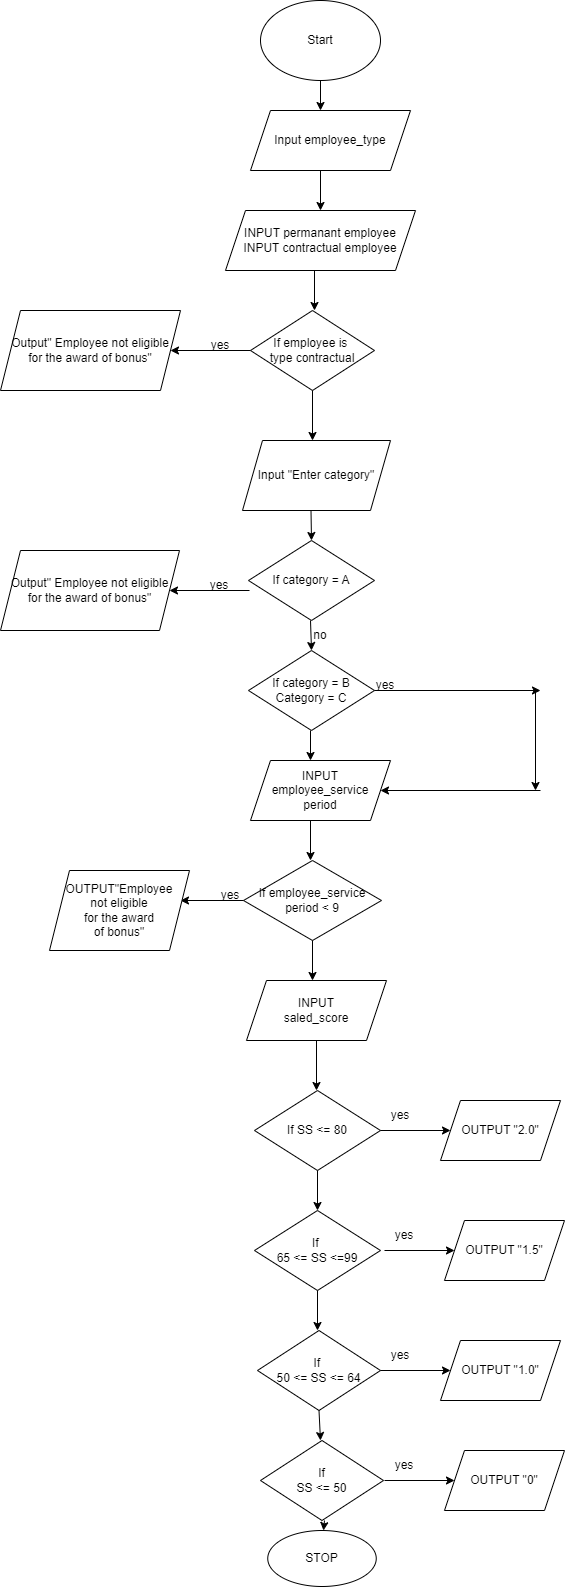

The diagram above was exported from draw.io. Its source (the exported page's mxGraphModel, read from the mxfile embedded in the PNG):
<mxGraphModel dx="954" dy="482" grid="1" gridSize="10" guides="1" tooltips="1" connect="1" arrows="1" fold="1" page="1" pageScale="1" pageWidth="1169" pageHeight="1654" math="0" shadow="0">
  <root>
    <mxCell id="0" />
    <mxCell id="1" parent="0" />
    <mxCell id="v9PtWOtfsYeJOgHN6Zph-2" value="Start" style="ellipse;whiteSpace=wrap;html=1;" vertex="1" parent="1">
      <mxGeometry x="310" y="30" width="120" height="80" as="geometry" />
    </mxCell>
    <mxCell id="v9PtWOtfsYeJOgHN6Zph-3" value="" style="endArrow=classic;html=1;rounded=0;exitX=0.5;exitY=1;exitDx=0;exitDy=0;" edge="1" parent="1" source="v9PtWOtfsYeJOgHN6Zph-2">
      <mxGeometry width="50" height="50" relative="1" as="geometry">
        <mxPoint x="390" y="200" as="sourcePoint" />
        <mxPoint x="370" y="140" as="targetPoint" />
      </mxGeometry>
    </mxCell>
    <mxCell id="v9PtWOtfsYeJOgHN6Zph-6" value="Input employee_type" style="shape=parallelogram;perimeter=parallelogramPerimeter;whiteSpace=wrap;html=1;fixedSize=1;" vertex="1" parent="1">
      <mxGeometry x="300" y="140" width="160" height="60" as="geometry" />
    </mxCell>
    <mxCell id="v9PtWOtfsYeJOgHN6Zph-8" value="" style="endArrow=classic;html=1;rounded=0;" edge="1" parent="1">
      <mxGeometry width="50" height="50" relative="1" as="geometry">
        <mxPoint x="370" y="200" as="sourcePoint" />
        <mxPoint x="370" y="240" as="targetPoint" />
      </mxGeometry>
    </mxCell>
    <mxCell id="v9PtWOtfsYeJOgHN6Zph-9" value="INPUT permanant employee&lt;br&gt;INPUT contractual employee" style="shape=parallelogram;perimeter=parallelogramPerimeter;whiteSpace=wrap;html=1;fixedSize=1;" vertex="1" parent="1">
      <mxGeometry x="275" y="240" width="190" height="60" as="geometry" />
    </mxCell>
    <mxCell id="v9PtWOtfsYeJOgHN6Zph-10" value="" style="endArrow=classic;html=1;rounded=0;" edge="1" parent="1">
      <mxGeometry width="50" height="50" relative="1" as="geometry">
        <mxPoint x="364" y="300" as="sourcePoint" />
        <mxPoint x="364" y="340" as="targetPoint" />
      </mxGeometry>
    </mxCell>
    <mxCell id="v9PtWOtfsYeJOgHN6Zph-11" value="If employee is&amp;nbsp;&lt;br&gt;type contractual" style="rhombus;whiteSpace=wrap;html=1;" vertex="1" parent="1">
      <mxGeometry x="300" y="340" width="124" height="80" as="geometry" />
    </mxCell>
    <mxCell id="v9PtWOtfsYeJOgHN6Zph-13" value="yes" style="text;html=1;strokeColor=none;fillColor=none;align=center;verticalAlign=middle;whiteSpace=wrap;rounded=0;" vertex="1" parent="1">
      <mxGeometry x="240" y="360" width="60" height="30" as="geometry" />
    </mxCell>
    <mxCell id="v9PtWOtfsYeJOgHN6Zph-15" value="Output&quot; Employee not eligible&lt;br&gt;for the award of bonus&quot;" style="shape=parallelogram;perimeter=parallelogramPerimeter;whiteSpace=wrap;html=1;fixedSize=1;align=center;" vertex="1" parent="1">
      <mxGeometry x="50" y="340" width="180" height="80" as="geometry" />
    </mxCell>
    <mxCell id="v9PtWOtfsYeJOgHN6Zph-16" value="" style="endArrow=classic;html=1;rounded=0;exitX=0.5;exitY=1;exitDx=0;exitDy=0;" edge="1" parent="1" source="v9PtWOtfsYeJOgHN6Zph-11">
      <mxGeometry width="50" height="50" relative="1" as="geometry">
        <mxPoint x="440" y="450" as="sourcePoint" />
        <mxPoint x="362" y="470" as="targetPoint" />
      </mxGeometry>
    </mxCell>
    <mxCell id="v9PtWOtfsYeJOgHN6Zph-18" value="Input &quot;Enter category&quot;" style="shape=parallelogram;perimeter=parallelogramPerimeter;whiteSpace=wrap;html=1;fixedSize=1;" vertex="1" parent="1">
      <mxGeometry x="292" y="470" width="148" height="70" as="geometry" />
    </mxCell>
    <mxCell id="v9PtWOtfsYeJOgHN6Zph-19" value="" style="endArrow=classic;html=1;rounded=0;exitX=0;exitY=0.5;exitDx=0;exitDy=0;" edge="1" parent="1" source="v9PtWOtfsYeJOgHN6Zph-11">
      <mxGeometry width="50" height="50" relative="1" as="geometry">
        <mxPoint x="220" y="390" as="sourcePoint" />
        <mxPoint x="220" y="380" as="targetPoint" />
      </mxGeometry>
    </mxCell>
    <mxCell id="v9PtWOtfsYeJOgHN6Zph-22" value="" style="endArrow=classic;html=1;rounded=0;exitX=0.5;exitY=1;exitDx=0;exitDy=0;" edge="1" parent="1">
      <mxGeometry width="50" height="50" relative="1" as="geometry">
        <mxPoint x="360.5" y="540" as="sourcePoint" />
        <mxPoint x="361" y="570" as="targetPoint" />
      </mxGeometry>
    </mxCell>
    <mxCell id="v9PtWOtfsYeJOgHN6Zph-27" value="If category = B&lt;br&gt;Category = C" style="rhombus;whiteSpace=wrap;html=1;" vertex="1" parent="1">
      <mxGeometry x="298" y="680" width="126" height="80" as="geometry" />
    </mxCell>
    <mxCell id="v9PtWOtfsYeJOgHN6Zph-29" value="If category = A" style="rhombus;whiteSpace=wrap;html=1;" vertex="1" parent="1">
      <mxGeometry x="298" y="570" width="126" height="80" as="geometry" />
    </mxCell>
    <mxCell id="v9PtWOtfsYeJOgHN6Zph-30" value="yes" style="text;html=1;strokeColor=none;fillColor=none;align=center;verticalAlign=middle;whiteSpace=wrap;rounded=0;" vertex="1" parent="1">
      <mxGeometry x="239" y="600" width="60" height="30" as="geometry" />
    </mxCell>
    <mxCell id="v9PtWOtfsYeJOgHN6Zph-31" value="Output&quot; Employee not eligible&lt;br&gt;for the award of bonus&quot;" style="shape=parallelogram;perimeter=parallelogramPerimeter;whiteSpace=wrap;html=1;fixedSize=1;align=center;" vertex="1" parent="1">
      <mxGeometry x="50" y="580" width="179" height="80" as="geometry" />
    </mxCell>
    <mxCell id="v9PtWOtfsYeJOgHN6Zph-32" value="" style="endArrow=classic;html=1;rounded=0;exitX=0;exitY=0.5;exitDx=0;exitDy=0;" edge="1" parent="1">
      <mxGeometry width="50" height="50" relative="1" as="geometry">
        <mxPoint x="299" y="620" as="sourcePoint" />
        <mxPoint x="219" y="620" as="targetPoint" />
      </mxGeometry>
    </mxCell>
    <mxCell id="v9PtWOtfsYeJOgHN6Zph-33" value="" style="endArrow=classic;html=1;rounded=0;entryX=0.5;entryY=0;entryDx=0;entryDy=0;" edge="1" parent="1" target="v9PtWOtfsYeJOgHN6Zph-27">
      <mxGeometry width="50" height="50" relative="1" as="geometry">
        <mxPoint x="360" y="650" as="sourcePoint" />
        <mxPoint x="300" y="750" as="targetPoint" />
      </mxGeometry>
    </mxCell>
    <mxCell id="v9PtWOtfsYeJOgHN6Zph-40" value="no" style="text;html=1;strokeColor=none;fillColor=none;align=center;verticalAlign=middle;whiteSpace=wrap;rounded=0;" vertex="1" parent="1">
      <mxGeometry x="340" y="650" width="60" height="30" as="geometry" />
    </mxCell>
    <mxCell id="v9PtWOtfsYeJOgHN6Zph-41" value="" style="endArrow=classic;html=1;rounded=0;" edge="1" parent="1">
      <mxGeometry width="50" height="50" relative="1" as="geometry">
        <mxPoint x="360" y="760" as="sourcePoint" />
        <mxPoint x="360" y="790" as="targetPoint" />
      </mxGeometry>
    </mxCell>
    <mxCell id="v9PtWOtfsYeJOgHN6Zph-44" value="" style="endArrow=classic;html=1;rounded=0;" edge="1" parent="1">
      <mxGeometry width="50" height="50" relative="1" as="geometry">
        <mxPoint x="424" y="720" as="sourcePoint" />
        <mxPoint x="590" y="720" as="targetPoint" />
      </mxGeometry>
    </mxCell>
    <mxCell id="v9PtWOtfsYeJOgHN6Zph-46" value="yes" style="text;html=1;strokeColor=none;fillColor=none;align=center;verticalAlign=middle;whiteSpace=wrap;rounded=0;" vertex="1" parent="1">
      <mxGeometry x="405" y="700" width="60" height="30" as="geometry" />
    </mxCell>
    <mxCell id="v9PtWOtfsYeJOgHN6Zph-54" value="INPUT&lt;br&gt;employee_service&lt;br&gt;period" style="shape=parallelogram;perimeter=parallelogramPerimeter;whiteSpace=wrap;html=1;fixedSize=1;" vertex="1" parent="1">
      <mxGeometry x="300" y="790" width="140" height="60" as="geometry" />
    </mxCell>
    <mxCell id="v9PtWOtfsYeJOgHN6Zph-56" value="" style="endArrow=classic;html=1;rounded=0;" edge="1" parent="1">
      <mxGeometry width="50" height="50" relative="1" as="geometry">
        <mxPoint x="360" y="850" as="sourcePoint" />
        <mxPoint x="360" y="890" as="targetPoint" />
      </mxGeometry>
    </mxCell>
    <mxCell id="v9PtWOtfsYeJOgHN6Zph-57" value="If employee_service&lt;br&gt;period &amp;lt; 9" style="rhombus;whiteSpace=wrap;html=1;" vertex="1" parent="1">
      <mxGeometry x="293" y="890" width="138" height="80" as="geometry" />
    </mxCell>
    <mxCell id="v9PtWOtfsYeJOgHN6Zph-58" value="" style="endArrow=classic;html=1;rounded=0;exitX=0;exitY=0.5;exitDx=0;exitDy=0;" edge="1" parent="1" source="v9PtWOtfsYeJOgHN6Zph-57">
      <mxGeometry width="50" height="50" relative="1" as="geometry">
        <mxPoint x="280" y="950" as="sourcePoint" />
        <mxPoint x="230" y="930" as="targetPoint" />
      </mxGeometry>
    </mxCell>
    <mxCell id="v9PtWOtfsYeJOgHN6Zph-59" value="OUTPUT&quot;Employee &lt;br&gt;not eligible&lt;br&gt;for the award &lt;br&gt;of bonus&quot;" style="shape=parallelogram;perimeter=parallelogramPerimeter;whiteSpace=wrap;html=1;fixedSize=1;" vertex="1" parent="1">
      <mxGeometry x="99" y="900" width="140" height="80" as="geometry" />
    </mxCell>
    <mxCell id="v9PtWOtfsYeJOgHN6Zph-60" value="yes" style="text;html=1;strokeColor=none;fillColor=none;align=center;verticalAlign=middle;whiteSpace=wrap;rounded=0;" vertex="1" parent="1">
      <mxGeometry x="250" y="910" width="60" height="30" as="geometry" />
    </mxCell>
    <mxCell id="v9PtWOtfsYeJOgHN6Zph-62" value="" style="endArrow=classic;html=1;rounded=0;exitX=0.5;exitY=1;exitDx=0;exitDy=0;" edge="1" parent="1" source="v9PtWOtfsYeJOgHN6Zph-57">
      <mxGeometry width="50" height="50" relative="1" as="geometry">
        <mxPoint x="360" y="980" as="sourcePoint" />
        <mxPoint x="362" y="1010" as="targetPoint" />
      </mxGeometry>
    </mxCell>
    <mxCell id="v9PtWOtfsYeJOgHN6Zph-63" value="INPUT&lt;br&gt;saled_score" style="shape=parallelogram;perimeter=parallelogramPerimeter;whiteSpace=wrap;html=1;fixedSize=1;" vertex="1" parent="1">
      <mxGeometry x="296" y="1010" width="140" height="60" as="geometry" />
    </mxCell>
    <mxCell id="gS-Y37lVJBH6niR62igW-1" value="" style="endArrow=classic;html=1;rounded=0;exitX=0.5;exitY=1;exitDx=0;exitDy=0;" edge="1" parent="1" source="v9PtWOtfsYeJOgHN6Zph-63">
      <mxGeometry width="50" height="50" relative="1" as="geometry">
        <mxPoint x="354" y="1070" as="sourcePoint" />
        <mxPoint x="366" y="1120" as="targetPoint" />
      </mxGeometry>
    </mxCell>
    <mxCell id="gS-Y37lVJBH6niR62igW-2" value="If SS &amp;lt;= 80" style="rhombus;whiteSpace=wrap;html=1;" vertex="1" parent="1">
      <mxGeometry x="304" y="1120" width="126" height="80" as="geometry" />
    </mxCell>
    <mxCell id="gS-Y37lVJBH6niR62igW-3" value="" style="endArrow=classic;html=1;rounded=0;" edge="1" parent="1">
      <mxGeometry width="50" height="50" relative="1" as="geometry">
        <mxPoint x="430" y="1160" as="sourcePoint" />
        <mxPoint x="500" y="1160" as="targetPoint" />
      </mxGeometry>
    </mxCell>
    <mxCell id="gS-Y37lVJBH6niR62igW-4" value="OUTPUT &quot;2.0&quot;" style="shape=parallelogram;perimeter=parallelogramPerimeter;whiteSpace=wrap;html=1;fixedSize=1;" vertex="1" parent="1">
      <mxGeometry x="490" y="1130" width="120" height="60" as="geometry" />
    </mxCell>
    <mxCell id="gS-Y37lVJBH6niR62igW-5" value="yes" style="text;html=1;strokeColor=none;fillColor=none;align=center;verticalAlign=middle;whiteSpace=wrap;rounded=0;" vertex="1" parent="1">
      <mxGeometry x="420" y="1130" width="60" height="30" as="geometry" />
    </mxCell>
    <mxCell id="gS-Y37lVJBH6niR62igW-6" value="" style="endArrow=classic;html=1;rounded=0;exitX=0.5;exitY=1;exitDx=0;exitDy=0;" edge="1" parent="1" source="gS-Y37lVJBH6niR62igW-2">
      <mxGeometry width="50" height="50" relative="1" as="geometry">
        <mxPoint x="370" y="1200" as="sourcePoint" />
        <mxPoint x="367" y="1240" as="targetPoint" />
      </mxGeometry>
    </mxCell>
    <mxCell id="gS-Y37lVJBH6niR62igW-7" value="If&amp;nbsp;&lt;br&gt;65 &amp;lt;= SS &amp;lt;=99" style="rhombus;whiteSpace=wrap;html=1;" vertex="1" parent="1">
      <mxGeometry x="304" y="1240" width="126" height="80" as="geometry" />
    </mxCell>
    <mxCell id="gS-Y37lVJBH6niR62igW-8" value="" style="endArrow=classic;html=1;rounded=0;" edge="1" parent="1">
      <mxGeometry width="50" height="50" relative="1" as="geometry">
        <mxPoint x="434" y="1280" as="sourcePoint" />
        <mxPoint x="504" y="1280" as="targetPoint" />
      </mxGeometry>
    </mxCell>
    <mxCell id="gS-Y37lVJBH6niR62igW-9" value="OUTPUT &quot;1.5&quot;" style="shape=parallelogram;perimeter=parallelogramPerimeter;whiteSpace=wrap;html=1;fixedSize=1;" vertex="1" parent="1">
      <mxGeometry x="494" y="1250" width="120" height="60" as="geometry" />
    </mxCell>
    <mxCell id="gS-Y37lVJBH6niR62igW-10" value="yes" style="text;html=1;strokeColor=none;fillColor=none;align=center;verticalAlign=middle;whiteSpace=wrap;rounded=0;" vertex="1" parent="1">
      <mxGeometry x="424" y="1250" width="60" height="30" as="geometry" />
    </mxCell>
    <mxCell id="gS-Y37lVJBH6niR62igW-11" value="" style="endArrow=classic;html=1;rounded=0;exitX=0.5;exitY=1;exitDx=0;exitDy=0;" edge="1" parent="1" source="gS-Y37lVJBH6niR62igW-7">
      <mxGeometry width="50" height="50" relative="1" as="geometry">
        <mxPoint x="370" y="1320" as="sourcePoint" />
        <mxPoint x="367" y="1360" as="targetPoint" />
      </mxGeometry>
    </mxCell>
    <mxCell id="gS-Y37lVJBH6niR62igW-12" value="If&amp;nbsp;&lt;br&gt;50 &amp;lt;= SS &amp;lt;= 64" style="rhombus;whiteSpace=wrap;html=1;" vertex="1" parent="1">
      <mxGeometry x="307" y="1360" width="123" height="80" as="geometry" />
    </mxCell>
    <mxCell id="gS-Y37lVJBH6niR62igW-13" value="" style="endArrow=classic;html=1;rounded=0;" edge="1" parent="1">
      <mxGeometry width="50" height="50" relative="1" as="geometry">
        <mxPoint x="430" y="1400" as="sourcePoint" />
        <mxPoint x="500" y="1400" as="targetPoint" />
      </mxGeometry>
    </mxCell>
    <mxCell id="gS-Y37lVJBH6niR62igW-14" value="OUTPUT &quot;1.0&quot;" style="shape=parallelogram;perimeter=parallelogramPerimeter;whiteSpace=wrap;html=1;fixedSize=1;" vertex="1" parent="1">
      <mxGeometry x="490" y="1370" width="120" height="60" as="geometry" />
    </mxCell>
    <mxCell id="gS-Y37lVJBH6niR62igW-15" value="yes" style="text;html=1;strokeColor=none;fillColor=none;align=center;verticalAlign=middle;whiteSpace=wrap;rounded=0;" vertex="1" parent="1">
      <mxGeometry x="420" y="1370" width="60" height="30" as="geometry" />
    </mxCell>
    <mxCell id="gS-Y37lVJBH6niR62igW-16" value="" style="endArrow=classic;html=1;rounded=0;exitX=0.5;exitY=1;exitDx=0;exitDy=0;" edge="1" parent="1" source="gS-Y37lVJBH6niR62igW-12">
      <mxGeometry width="50" height="50" relative="1" as="geometry">
        <mxPoint x="390" y="1470" as="sourcePoint" />
        <mxPoint x="370" y="1470" as="targetPoint" />
      </mxGeometry>
    </mxCell>
    <mxCell id="gS-Y37lVJBH6niR62igW-18" value="If&lt;br&gt;SS &amp;lt;= 50" style="rhombus;whiteSpace=wrap;html=1;" vertex="1" parent="1">
      <mxGeometry x="310" y="1470" width="123" height="80" as="geometry" />
    </mxCell>
    <mxCell id="gS-Y37lVJBH6niR62igW-20" value="" style="endArrow=classic;html=1;rounded=0;" edge="1" parent="1">
      <mxGeometry width="50" height="50" relative="1" as="geometry">
        <mxPoint x="434" y="1510" as="sourcePoint" />
        <mxPoint x="504" y="1510" as="targetPoint" />
      </mxGeometry>
    </mxCell>
    <mxCell id="gS-Y37lVJBH6niR62igW-21" value="yes" style="text;html=1;strokeColor=none;fillColor=none;align=center;verticalAlign=middle;whiteSpace=wrap;rounded=0;" vertex="1" parent="1">
      <mxGeometry x="424" y="1480" width="60" height="30" as="geometry" />
    </mxCell>
    <mxCell id="gS-Y37lVJBH6niR62igW-22" value="OUTPUT &quot;0&quot;" style="shape=parallelogram;perimeter=parallelogramPerimeter;whiteSpace=wrap;html=1;fixedSize=1;" vertex="1" parent="1">
      <mxGeometry x="494" y="1480" width="120" height="60" as="geometry" />
    </mxCell>
    <mxCell id="gS-Y37lVJBH6niR62igW-27" value="" style="endArrow=classic;html=1;rounded=0;" edge="1" parent="1" target="gS-Y37lVJBH6niR62igW-28">
      <mxGeometry width="50" height="50" relative="1" as="geometry">
        <mxPoint x="374" y="1550" as="sourcePoint" />
        <mxPoint x="374" y="1580" as="targetPoint" />
      </mxGeometry>
    </mxCell>
    <mxCell id="gS-Y37lVJBH6niR62igW-28" value="STOP" style="ellipse;whiteSpace=wrap;html=1;" vertex="1" parent="1">
      <mxGeometry x="317.25" y="1560" width="108.5" height="56" as="geometry" />
    </mxCell>
    <mxCell id="gS-Y37lVJBH6niR62igW-29" value="" style="endArrow=classic;html=1;rounded=0;" edge="1" parent="1">
      <mxGeometry width="50" height="50" relative="1" as="geometry">
        <mxPoint x="585" y="720" as="sourcePoint" />
        <mxPoint x="585" y="820" as="targetPoint" />
      </mxGeometry>
    </mxCell>
    <mxCell id="gS-Y37lVJBH6niR62igW-30" value="" style="endArrow=classic;html=1;rounded=0;entryX=1;entryY=0.5;entryDx=0;entryDy=0;" edge="1" parent="1" target="v9PtWOtfsYeJOgHN6Zph-54">
      <mxGeometry width="50" height="50" relative="1" as="geometry">
        <mxPoint x="590" y="820" as="sourcePoint" />
        <mxPoint x="510" y="800" as="targetPoint" />
      </mxGeometry>
    </mxCell>
  </root>
</mxGraphModel>